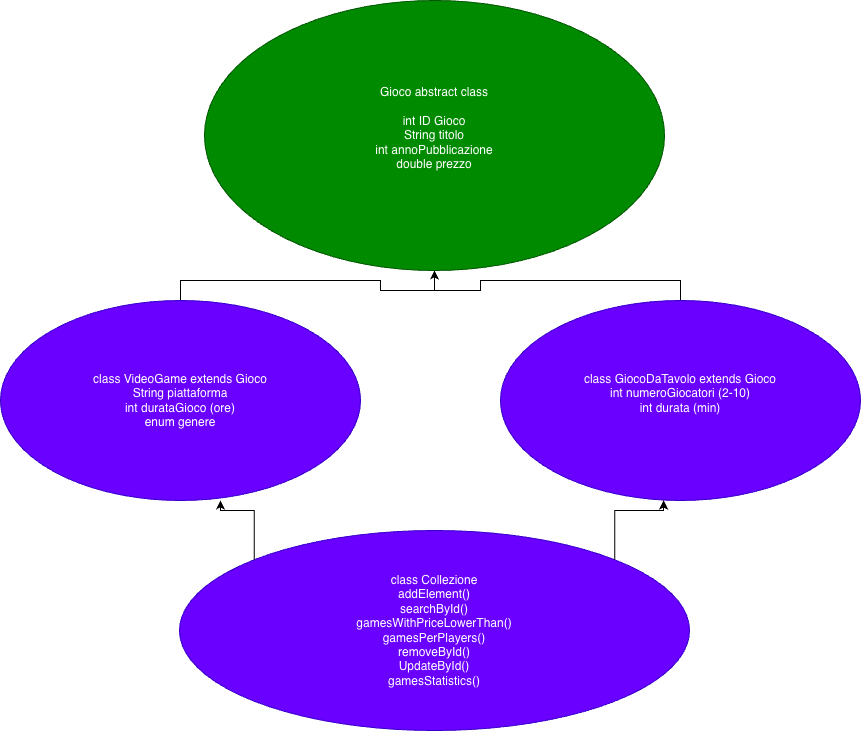

The diagram above was exported from draw.io. Its source (the exported page's mxGraphModel, read from the mxfile embedded in the PNG):
<mxGraphModel dx="2035" dy="759" grid="1" gridSize="10" guides="1" tooltips="1" connect="1" arrows="1" fold="1" page="1" pageScale="1" pageWidth="827" pageHeight="1169" math="0" shadow="0">
  <root>
    <mxCell id="0" />
    <mxCell id="1" parent="0" />
    <mxCell id="_xqwKFHTdGML6qLc31Ct-1" parent="1" style="ellipse;whiteSpace=wrap;html=1;fillColor=#008a00;fontColor=#ffffff;strokeColor=#005700;" value="Gioco abstract class&lt;div&gt;&lt;br&gt;&lt;/div&gt;&lt;div&gt;int ID Gioco&lt;/div&gt;&lt;div&gt;String titolo&lt;/div&gt;&lt;div&gt;int annoPubblicazione&lt;/div&gt;&lt;div&gt;double prezzo&lt;/div&gt;&lt;div&gt;&lt;br&gt;&lt;/div&gt;" vertex="1">
      <mxGeometry height="270" width="460" x="184" y="30" as="geometry" />
    </mxCell>
    <mxCell id="_xqwKFHTdGML6qLc31Ct-7" edge="1" parent="1" source="_xqwKFHTdGML6qLc31Ct-3" style="edgeStyle=orthogonalEdgeStyle;rounded=0;orthogonalLoop=1;jettySize=auto;html=1;" target="_xqwKFHTdGML6qLc31Ct-1" value="">
      <mxGeometry relative="1" as="geometry" />
    </mxCell>
    <mxCell id="_xqwKFHTdGML6qLc31Ct-3" parent="1" style="ellipse;whiteSpace=wrap;html=1;fillColor=#6a00ff;fontColor=#ffffff;strokeColor=#3700CC;" value="class GiocoDaTavolo extends Gioco&lt;div&gt;int numeroGiocatori (2-10)&lt;/div&gt;&lt;div&gt;int durata (min)&lt;/div&gt;&lt;div&gt;&lt;br&gt;&lt;/div&gt;" vertex="1">
      <mxGeometry height="200" width="360" x="480" y="330" as="geometry" />
    </mxCell>
    <mxCell id="_xqwKFHTdGML6qLc31Ct-6" edge="1" parent="1" source="_xqwKFHTdGML6qLc31Ct-4" style="edgeStyle=orthogonalEdgeStyle;rounded=0;orthogonalLoop=1;jettySize=auto;html=1;" target="_xqwKFHTdGML6qLc31Ct-1" value="">
      <mxGeometry relative="1" as="geometry" />
    </mxCell>
    <mxCell id="_xqwKFHTdGML6qLc31Ct-4" parent="1" style="ellipse;whiteSpace=wrap;html=1;fillColor=#6a00ff;fontColor=#ffffff;strokeColor=#3700CC;" value="class VideoGame extends Gioco&lt;div&gt;String piattaforma&lt;/div&gt;&lt;div&gt;int durataGioco (ore)&lt;/div&gt;&lt;div&gt;enum genere&lt;/div&gt;" vertex="1">
      <mxGeometry height="200" width="360" x="-20" y="330" as="geometry" />
    </mxCell>
    <mxCell id="_xqwKFHTdGML6qLc31Ct-5" parent="1" style="ellipse;whiteSpace=wrap;html=1;fillColor=#6a00ff;fontColor=#ffffff;strokeColor=#3700CC;" value="class Collezione&lt;div&gt;addElement()&lt;/div&gt;&lt;div&gt;searchById()&lt;/div&gt;&lt;div&gt;gamesWithPriceLowerThan()&lt;/div&gt;&lt;div&gt;gamesPerPlayers()&lt;/div&gt;&lt;div&gt;removeById()&lt;/div&gt;&lt;div&gt;UpdateById()&lt;/div&gt;&lt;div&gt;gamesStatistics()&lt;/div&gt;" vertex="1">
      <mxGeometry height="200" width="510" x="159" y="560" as="geometry" />
    </mxCell>
    <mxCell id="_xqwKFHTdGML6qLc31Ct-8" edge="1" parent="1" source="_xqwKFHTdGML6qLc31Ct-5" style="edgeStyle=orthogonalEdgeStyle;rounded=0;orthogonalLoop=1;jettySize=auto;html=1;exitX=0;exitY=0;exitDx=0;exitDy=0;entryX=0.611;entryY=1;entryDx=0;entryDy=0;entryPerimeter=0;" target="_xqwKFHTdGML6qLc31Ct-4">
      <mxGeometry relative="1" as="geometry" />
    </mxCell>
    <mxCell id="_xqwKFHTdGML6qLc31Ct-9" edge="1" parent="1" source="_xqwKFHTdGML6qLc31Ct-5" style="edgeStyle=orthogonalEdgeStyle;rounded=0;orthogonalLoop=1;jettySize=auto;html=1;exitX=1;exitY=0;exitDx=0;exitDy=0;entryX=0.453;entryY=1;entryDx=0;entryDy=0;entryPerimeter=0;" target="_xqwKFHTdGML6qLc31Ct-3">
      <mxGeometry relative="1" as="geometry" />
    </mxCell>
  </root>
</mxGraphModel>